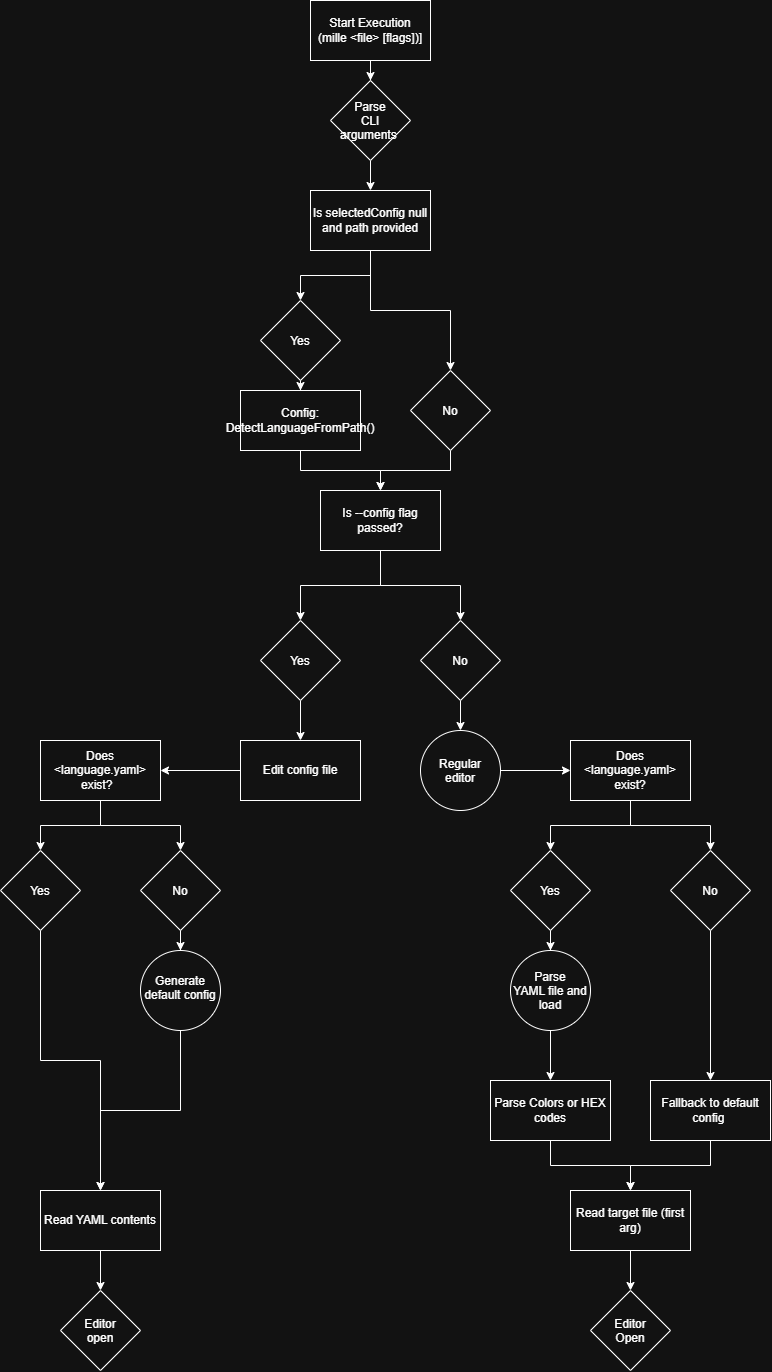

The diagram above was exported from draw.io. Its source (the exported page's mxGraphModel, read from the mxfile embedded in the PNG):
<mxGraphModel dx="1414" dy="783" grid="1" gridSize="10" guides="1" tooltips="1" connect="1" arrows="1" fold="1" page="1" pageScale="1" pageWidth="850" pageHeight="1100" math="0" shadow="0">
  <root>
    <mxCell id="0" />
    <mxCell id="1" parent="0" />
    <mxCell id="YxHg-aWAWShYdK4YMyyV-2" edge="1" parent="1" source="YxHg-aWAWShYdK4YMyyV-1" style="edgeStyle=orthogonalEdgeStyle;rounded=0;orthogonalLoop=1;jettySize=auto;html=1;" target="YxHg-aWAWShYdK4YMyyV-3">
      <mxGeometry relative="1" as="geometry">
        <mxPoint x="420" y="140" as="targetPoint" />
      </mxGeometry>
    </mxCell>
    <mxCell id="YxHg-aWAWShYdK4YMyyV-1" parent="1" style="rounded=0;whiteSpace=wrap;html=1;" value="Start Execution&lt;div&gt;(mille &amp;lt;file&amp;gt; [flags])]&lt;/div&gt;" vertex="1">
      <mxGeometry height="60" width="120" x="360" y="20" as="geometry" />
    </mxCell>
    <mxCell id="YxHg-aWAWShYdK4YMyyV-4" edge="1" parent="1" source="YxHg-aWAWShYdK4YMyyV-3" style="edgeStyle=orthogonalEdgeStyle;rounded=0;orthogonalLoop=1;jettySize=auto;html=1;" target="YxHg-aWAWShYdK4YMyyV-5">
      <mxGeometry relative="1" as="geometry">
        <mxPoint x="420" y="240" as="targetPoint" />
      </mxGeometry>
    </mxCell>
    <mxCell id="YxHg-aWAWShYdK4YMyyV-3" parent="1" style="rhombus;whiteSpace=wrap;html=1;shapeInside=1;" value="Parse CLI arguments&amp;nbsp;" vertex="1">
      <mxGeometry height="80" width="80" x="380" y="100" as="geometry" />
    </mxCell>
    <mxCell id="YxHg-aWAWShYdK4YMyyV-15" edge="1" parent="1" source="YxHg-aWAWShYdK4YMyyV-5" style="edgeStyle=orthogonalEdgeStyle;rounded=0;orthogonalLoop=1;jettySize=auto;html=1;" target="YxHg-aWAWShYdK4YMyyV-16">
      <mxGeometry relative="1" as="geometry">
        <mxPoint x="370" y="320" as="targetPoint" />
      </mxGeometry>
    </mxCell>
    <mxCell id="YxHg-aWAWShYdK4YMyyV-17" edge="1" parent="1" source="YxHg-aWAWShYdK4YMyyV-5" style="edgeStyle=orthogonalEdgeStyle;rounded=0;orthogonalLoop=1;jettySize=auto;html=1;" target="YxHg-aWAWShYdK4YMyyV-18">
      <mxGeometry relative="1" as="geometry">
        <mxPoint x="480" y="320" as="targetPoint" />
      </mxGeometry>
    </mxCell>
    <mxCell id="YxHg-aWAWShYdK4YMyyV-5" parent="1" style="rounded=0;whiteSpace=wrap;html=1;" value="Is selectedConfig null&lt;div&gt;and path provided&lt;/div&gt;" vertex="1">
      <mxGeometry height="60" width="120" x="360" y="210" as="geometry" />
    </mxCell>
    <mxCell id="YxHg-aWAWShYdK4YMyyV-20" edge="1" parent="1" source="YxHg-aWAWShYdK4YMyyV-16" style="edgeStyle=orthogonalEdgeStyle;rounded=0;orthogonalLoop=1;jettySize=auto;html=1;" target="YxHg-aWAWShYdK4YMyyV-21">
      <mxGeometry relative="1" as="geometry">
        <mxPoint x="350" y="440" as="targetPoint" />
      </mxGeometry>
    </mxCell>
    <mxCell id="YxHg-aWAWShYdK4YMyyV-16" parent="1" style="rhombus;whiteSpace=wrap;html=1;shapeInside=1;" value="Yes" vertex="1">
      <mxGeometry height="80" width="80" x="310" y="320" as="geometry" />
    </mxCell>
    <mxCell id="YxHg-aWAWShYdK4YMyyV-25" edge="1" parent="1" source="YxHg-aWAWShYdK4YMyyV-18" style="edgeStyle=orthogonalEdgeStyle;rounded=0;orthogonalLoop=1;jettySize=auto;html=1;" target="YxHg-aWAWShYdK4YMyyV-23">
      <mxGeometry relative="1" as="geometry" />
    </mxCell>
    <mxCell id="YxHg-aWAWShYdK4YMyyV-18" parent="1" style="rhombus;whiteSpace=wrap;html=1;shapeInside=1;" value="No" vertex="1">
      <mxGeometry height="80" width="80" x="460" y="390" as="geometry" />
    </mxCell>
    <mxCell id="YxHg-aWAWShYdK4YMyyV-24" edge="1" parent="1" source="YxHg-aWAWShYdK4YMyyV-21" style="edgeStyle=orthogonalEdgeStyle;rounded=0;orthogonalLoop=1;jettySize=auto;html=1;" target="YxHg-aWAWShYdK4YMyyV-23">
      <mxGeometry relative="1" as="geometry" />
    </mxCell>
    <mxCell id="YxHg-aWAWShYdK4YMyyV-21" parent="1" style="rounded=0;whiteSpace=wrap;html=1;" value="Config: DetectLanguageFromPath()" vertex="1">
      <mxGeometry height="60" width="120" x="290" y="410" as="geometry" />
    </mxCell>
    <mxCell id="YxHg-aWAWShYdK4YMyyV-26" edge="1" parent="1" source="YxHg-aWAWShYdK4YMyyV-23" style="edgeStyle=orthogonalEdgeStyle;rounded=0;orthogonalLoop=1;jettySize=auto;html=1;" target="YxHg-aWAWShYdK4YMyyV-27">
      <mxGeometry relative="1" as="geometry">
        <mxPoint x="330" y="620" as="targetPoint" />
      </mxGeometry>
    </mxCell>
    <mxCell id="YxHg-aWAWShYdK4YMyyV-28" edge="1" parent="1" source="YxHg-aWAWShYdK4YMyyV-23" style="edgeStyle=orthogonalEdgeStyle;rounded=0;orthogonalLoop=1;jettySize=auto;html=1;" target="YxHg-aWAWShYdK4YMyyV-29">
      <mxGeometry relative="1" as="geometry">
        <mxPoint x="490" y="640" as="targetPoint" />
      </mxGeometry>
    </mxCell>
    <mxCell id="YxHg-aWAWShYdK4YMyyV-23" parent="1" style="rounded=0;whiteSpace=wrap;html=1;" value="Is --config flag passed?" vertex="1">
      <mxGeometry height="60" width="120" x="370" y="510" as="geometry" />
    </mxCell>
    <mxCell id="YxHg-aWAWShYdK4YMyyV-30" edge="1" parent="1" source="YxHg-aWAWShYdK4YMyyV-27" style="edgeStyle=orthogonalEdgeStyle;rounded=0;orthogonalLoop=1;jettySize=auto;html=1;" target="YxHg-aWAWShYdK4YMyyV-31">
      <mxGeometry relative="1" as="geometry">
        <mxPoint x="350" y="770" as="targetPoint" />
      </mxGeometry>
    </mxCell>
    <mxCell id="YxHg-aWAWShYdK4YMyyV-27" parent="1" style="rhombus;whiteSpace=wrap;html=1;shapeInside=1;" value="Yes" vertex="1">
      <mxGeometry height="80" width="80" x="310" y="640" as="geometry" />
    </mxCell>
    <mxCell id="YxHg-aWAWShYdK4YMyyV-32" edge="1" parent="1" source="YxHg-aWAWShYdK4YMyyV-29" style="edgeStyle=orthogonalEdgeStyle;rounded=0;orthogonalLoop=1;jettySize=auto;html=1;" target="YxHg-aWAWShYdK4YMyyV-34">
      <mxGeometry relative="1" as="geometry">
        <mxPoint x="510" y="750" as="targetPoint" />
      </mxGeometry>
    </mxCell>
    <mxCell id="YxHg-aWAWShYdK4YMyyV-29" parent="1" style="rhombus;whiteSpace=wrap;html=1;shapeInside=1;" value="No" vertex="1">
      <mxGeometry height="80" width="80" x="470" y="640" as="geometry" />
    </mxCell>
    <mxCell id="YxHg-aWAWShYdK4YMyyV-52" edge="1" parent="1" source="YxHg-aWAWShYdK4YMyyV-31" style="edgeStyle=orthogonalEdgeStyle;rounded=0;orthogonalLoop=1;jettySize=auto;html=1;" target="YxHg-aWAWShYdK4YMyyV-53">
      <mxGeometry relative="1" as="geometry">
        <mxPoint x="219.5" y="790" as="targetPoint" />
      </mxGeometry>
    </mxCell>
    <mxCell id="YxHg-aWAWShYdK4YMyyV-31" parent="1" style="rounded=0;whiteSpace=wrap;html=1;" value="Edit config file" vertex="1">
      <mxGeometry height="60" width="120" x="290" y="760" as="geometry" />
    </mxCell>
    <mxCell id="YxHg-aWAWShYdK4YMyyV-35" edge="1" parent="1" source="YxHg-aWAWShYdK4YMyyV-34" style="edgeStyle=orthogonalEdgeStyle;rounded=0;orthogonalLoop=1;jettySize=auto;html=1;" target="YxHg-aWAWShYdK4YMyyV-36">
      <mxGeometry relative="1" as="geometry">
        <mxPoint x="510" y="870" as="targetPoint" />
      </mxGeometry>
    </mxCell>
    <mxCell id="YxHg-aWAWShYdK4YMyyV-34" parent="1" style="ellipse;whiteSpace=wrap;html=1;shapeInside=1;aspect=fixed;" value="Regular editor" vertex="1">
      <mxGeometry height="80" width="80" x="470" y="750" as="geometry" />
    </mxCell>
    <mxCell id="YxHg-aWAWShYdK4YMyyV-37" edge="1" parent="1" source="YxHg-aWAWShYdK4YMyyV-36" style="edgeStyle=orthogonalEdgeStyle;rounded=0;orthogonalLoop=1;jettySize=auto;html=1;" target="YxHg-aWAWShYdK4YMyyV-38">
      <mxGeometry relative="1" as="geometry">
        <mxPoint x="620" y="870" as="targetPoint" />
      </mxGeometry>
    </mxCell>
    <mxCell id="YxHg-aWAWShYdK4YMyyV-39" edge="1" parent="1" source="YxHg-aWAWShYdK4YMyyV-36" style="edgeStyle=orthogonalEdgeStyle;rounded=0;orthogonalLoop=1;jettySize=auto;html=1;" target="YxHg-aWAWShYdK4YMyyV-40">
      <mxGeometry relative="1" as="geometry">
        <mxPoint x="740" y="870" as="targetPoint" />
      </mxGeometry>
    </mxCell>
    <mxCell id="YxHg-aWAWShYdK4YMyyV-36" parent="1" style="rounded=0;whiteSpace=wrap;html=1;" value="Does &amp;lt;language.yaml&amp;gt; exist?" vertex="1">
      <mxGeometry height="60" width="120" x="620" y="760" as="geometry" />
    </mxCell>
    <mxCell id="YxHg-aWAWShYdK4YMyyV-43" edge="1" parent="1" source="YxHg-aWAWShYdK4YMyyV-38" style="edgeStyle=orthogonalEdgeStyle;rounded=0;orthogonalLoop=1;jettySize=auto;html=1;" target="YxHg-aWAWShYdK4YMyyV-44">
      <mxGeometry relative="1" as="geometry">
        <mxPoint x="600" y="980" as="targetPoint" />
      </mxGeometry>
    </mxCell>
    <mxCell id="YxHg-aWAWShYdK4YMyyV-38" parent="1" style="rhombus;whiteSpace=wrap;html=1;shapeInside=1;" value="Yes" vertex="1">
      <mxGeometry height="80" width="80" x="560" y="870" as="geometry" />
    </mxCell>
    <mxCell id="YxHg-aWAWShYdK4YMyyV-41" edge="1" parent="1" source="YxHg-aWAWShYdK4YMyyV-40" style="edgeStyle=orthogonalEdgeStyle;rounded=0;orthogonalLoop=1;jettySize=auto;html=1;" target="YxHg-aWAWShYdK4YMyyV-42">
      <mxGeometry relative="1" as="geometry">
        <mxPoint x="760" y="1010" as="targetPoint" />
      </mxGeometry>
    </mxCell>
    <mxCell id="YxHg-aWAWShYdK4YMyyV-40" parent="1" style="rhombus;whiteSpace=wrap;html=1;shapeInside=1;" value="No" vertex="1">
      <mxGeometry height="80" width="80" x="720" y="870" as="geometry" />
    </mxCell>
    <mxCell id="YxHg-aWAWShYdK4YMyyV-49" edge="1" parent="1" source="YxHg-aWAWShYdK4YMyyV-42" style="edgeStyle=orthogonalEdgeStyle;rounded=0;orthogonalLoop=1;jettySize=auto;html=1;" target="YxHg-aWAWShYdK4YMyyV-48">
      <mxGeometry relative="1" as="geometry" />
    </mxCell>
    <mxCell id="YxHg-aWAWShYdK4YMyyV-42" parent="1" style="rounded=0;whiteSpace=wrap;html=1;" value="Fallback to default config&amp;nbsp;" vertex="1">
      <mxGeometry height="60" width="120" x="700" y="1100" as="geometry" />
    </mxCell>
    <mxCell id="YxHg-aWAWShYdK4YMyyV-45" edge="1" parent="1" source="YxHg-aWAWShYdK4YMyyV-44" style="edgeStyle=orthogonalEdgeStyle;rounded=0;orthogonalLoop=1;jettySize=auto;html=1;" target="YxHg-aWAWShYdK4YMyyV-46">
      <mxGeometry relative="1" as="geometry">
        <mxPoint x="600" y="1130" as="targetPoint" />
      </mxGeometry>
    </mxCell>
    <mxCell id="YxHg-aWAWShYdK4YMyyV-44" parent="1" style="ellipse;whiteSpace=wrap;html=1;shapeInside=1;aspect=fixed;" value="Parse YAML file and load" vertex="1">
      <mxGeometry height="80" width="80" x="560" y="970" as="geometry" />
    </mxCell>
    <mxCell id="YxHg-aWAWShYdK4YMyyV-47" edge="1" parent="1" source="YxHg-aWAWShYdK4YMyyV-46" style="edgeStyle=orthogonalEdgeStyle;rounded=0;orthogonalLoop=1;jettySize=auto;html=1;" target="YxHg-aWAWShYdK4YMyyV-48">
      <mxGeometry relative="1" as="geometry">
        <mxPoint x="660" y="1220" as="targetPoint" />
      </mxGeometry>
    </mxCell>
    <mxCell id="YxHg-aWAWShYdK4YMyyV-46" parent="1" style="rounded=0;whiteSpace=wrap;html=1;" value="Parse Colors or HEX codes" vertex="1">
      <mxGeometry height="60" width="120" x="540" y="1100" as="geometry" />
    </mxCell>
    <mxCell id="YxHg-aWAWShYdK4YMyyV-50" edge="1" parent="1" source="YxHg-aWAWShYdK4YMyyV-48" style="edgeStyle=orthogonalEdgeStyle;rounded=0;orthogonalLoop=1;jettySize=auto;html=1;" target="YxHg-aWAWShYdK4YMyyV-51">
      <mxGeometry relative="1" as="geometry">
        <mxPoint x="680" y="1310" as="targetPoint" />
      </mxGeometry>
    </mxCell>
    <mxCell id="YxHg-aWAWShYdK4YMyyV-48" parent="1" style="rounded=0;whiteSpace=wrap;html=1;" value="Read target file (first arg)" vertex="1">
      <mxGeometry height="60" width="120" x="620" y="1210" as="geometry" />
    </mxCell>
    <mxCell id="YxHg-aWAWShYdK4YMyyV-51" parent="1" style="rhombus;whiteSpace=wrap;html=1;shapeInside=1;" value="Editor Open" vertex="1">
      <mxGeometry height="80" width="80" x="640" y="1310" as="geometry" />
    </mxCell>
    <mxCell id="YxHg-aWAWShYdK4YMyyV-54" edge="1" parent="1" source="YxHg-aWAWShYdK4YMyyV-53" style="edgeStyle=orthogonalEdgeStyle;rounded=0;orthogonalLoop=1;jettySize=auto;html=1;" target="YxHg-aWAWShYdK4YMyyV-55">
      <mxGeometry relative="1" as="geometry">
        <mxPoint x="90" y="870" as="targetPoint" />
      </mxGeometry>
    </mxCell>
    <mxCell id="YxHg-aWAWShYdK4YMyyV-56" edge="1" parent="1" source="YxHg-aWAWShYdK4YMyyV-53" style="edgeStyle=orthogonalEdgeStyle;rounded=0;orthogonalLoop=1;jettySize=auto;html=1;" target="YxHg-aWAWShYdK4YMyyV-57">
      <mxGeometry relative="1" as="geometry">
        <mxPoint x="210" y="870" as="targetPoint" />
      </mxGeometry>
    </mxCell>
    <mxCell id="YxHg-aWAWShYdK4YMyyV-53" parent="1" style="rounded=0;whiteSpace=wrap;html=1;" value="Does &amp;lt;language.yaml&amp;gt; exist?&amp;nbsp;&amp;nbsp;" vertex="1">
      <mxGeometry height="60" width="120" x="90" y="760" as="geometry" />
    </mxCell>
    <mxCell id="YxHg-aWAWShYdK4YMyyV-62" edge="1" parent="1" source="YxHg-aWAWShYdK4YMyyV-55" style="edgeStyle=orthogonalEdgeStyle;rounded=0;orthogonalLoop=1;jettySize=auto;html=1;entryX=0.5;entryY=0;entryDx=0;entryDy=0;" target="YxHg-aWAWShYdK4YMyyV-61">
      <mxGeometry relative="1" as="geometry" />
    </mxCell>
    <mxCell id="YxHg-aWAWShYdK4YMyyV-55" parent="1" style="rhombus;whiteSpace=wrap;html=1;shapeInside=1;" value="Yes" vertex="1">
      <mxGeometry height="80" width="80" x="50" y="870" as="geometry" />
    </mxCell>
    <mxCell id="YxHg-aWAWShYdK4YMyyV-58" edge="1" parent="1" source="YxHg-aWAWShYdK4YMyyV-57" style="edgeStyle=orthogonalEdgeStyle;rounded=0;orthogonalLoop=1;jettySize=auto;html=1;" target="YxHg-aWAWShYdK4YMyyV-59">
      <mxGeometry relative="1" as="geometry">
        <mxPoint x="230" y="1000" as="targetPoint" />
      </mxGeometry>
    </mxCell>
    <mxCell id="YxHg-aWAWShYdK4YMyyV-57" parent="1" style="rhombus;whiteSpace=wrap;html=1;shapeInside=1;" value="No" vertex="1">
      <mxGeometry height="80" width="80" x="190" y="870" as="geometry" />
    </mxCell>
    <mxCell id="YxHg-aWAWShYdK4YMyyV-60" edge="1" parent="1" source="YxHg-aWAWShYdK4YMyyV-59" style="edgeStyle=orthogonalEdgeStyle;rounded=0;orthogonalLoop=1;jettySize=auto;html=1;" target="YxHg-aWAWShYdK4YMyyV-61">
      <mxGeometry relative="1" as="geometry">
        <mxPoint x="150" y="1100" as="targetPoint" />
      </mxGeometry>
    </mxCell>
    <mxCell id="YxHg-aWAWShYdK4YMyyV-59" parent="1" style="ellipse;whiteSpace=wrap;html=1;shapeInside=1;aspect=fixed;" value="Generate default config" vertex="1">
      <mxGeometry height="80" width="80" x="190" y="970" as="geometry" />
    </mxCell>
    <mxCell id="YxHg-aWAWShYdK4YMyyV-63" edge="1" parent="1" source="YxHg-aWAWShYdK4YMyyV-61" style="edgeStyle=orthogonalEdgeStyle;rounded=0;orthogonalLoop=1;jettySize=auto;html=1;" target="YxHg-aWAWShYdK4YMyyV-64">
      <mxGeometry relative="1" as="geometry">
        <mxPoint x="150" y="1300" as="targetPoint" />
      </mxGeometry>
    </mxCell>
    <mxCell id="YxHg-aWAWShYdK4YMyyV-61" parent="1" style="rounded=0;whiteSpace=wrap;html=1;" value="Read YAML contents" vertex="1">
      <mxGeometry height="60" width="120" x="90" y="1210" as="geometry" />
    </mxCell>
    <mxCell id="YxHg-aWAWShYdK4YMyyV-64" parent="1" style="rhombus;whiteSpace=wrap;html=1;shapeInside=1;" value="Editor open" vertex="1">
      <mxGeometry height="80" width="80" x="110" y="1310" as="geometry" />
    </mxCell>
  </root>
</mxGraphModel>